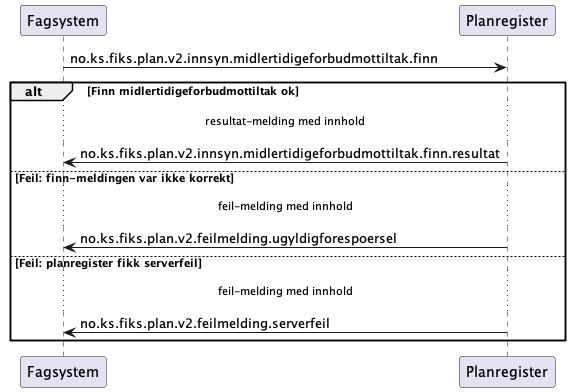

The diagram above was rendered by PlantUML. Its source (embedded in the PNG):
@startuml

Fagsystem -> Planregister: no.ks.fiks.plan.v2.innsyn.midlertidigeforbudmottiltak.finn

alt Finn midlertidigeforbudmottiltak ok
...resultat-melding med innhold...

Fagsystem <- Planregister: no.ks.fiks.plan.v2.innsyn.midlertidigeforbudmottiltak.finn.resultat

else Feil: finn-meldingen var ikke korrekt
...feil-melding med innhold...

Fagsystem <- Planregister: no.ks.fiks.plan.v2.feilmelding.ugyldigforespoersel

else Feil: planregister fikk serverfeil
...feil-melding med innhold...

Fagsystem <- Planregister: no.ks.fiks.plan.v2.feilmelding.serverfeil

end
@enduml